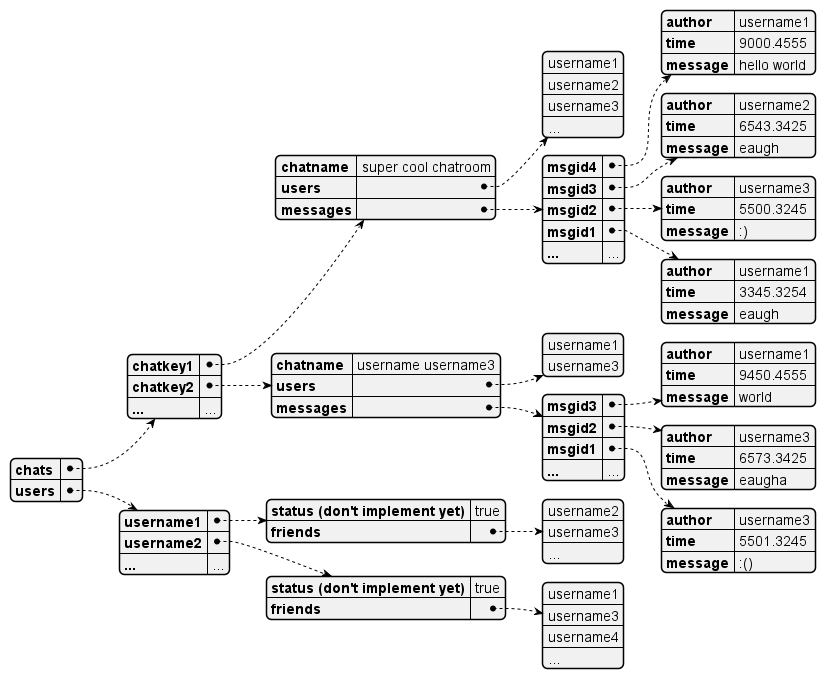

The diagram above was rendered by PlantUML. Its source (embedded in the PNG):
@startjson

{
    "chats" : {
        "chatkey1" : {
            "chatname" : "super cool chatroom",
            "users" : [
            "username1", "username2", "username3", "..."
            ],
            "messages" : {
                "msgid4" : {
                    "author" : "username1",
                    "time" : 9000.4555,
                    "message" : "hello world"
                }
                ,
                "msgid3" : {
                    "author" : "username2",
                    "time" : 6543.3425,
                    "message" : "eaugh"
                }
                ,
                "msgid2" : {
                    "author" : "username3",
                    "time" : 5500.3245,
                    "message" : ":)"
                }
                ,
                "msgid1" : {
                    "author" : "username1",
                    "time" : 3345.3254,
                    "message" : "eaugh"
                }
                ,
                "..." : "..."
            }
        }
        ,
        "chatkey2" : {
            "chatname" : "username username3",
            "users" : [
            "username1", "username3"
            ],
            "messages" : {
                "msgid3" : {
                    "author" : "username1",
                    "time" : 9450.4555,
                    "message" : "world"
                }
                ,
                "msgid2" : {
                    "author" : "username3",
                    "time" : 6573.3425,
                    "message" : "eaugha"
                }
                ,
                "msgid1" : {
                    "author" : "username3",
                    "time" : 5501.3245,
                    "message" : ":()"
                }
                ,
                "..." : "..."
            }
        },
        "..." : "..."
    },
    "users" : {
        "username1" : {
            "status (don't implement yet)" : "true",
            "friends" : [
                "username2",
                "username3",
                "..."
            ]
        },
        "username2" : {
            "status (don't implement yet)" : "true",
            "friends" : [
                "username1",
                "username3",
                "username4",
                "..."
            ]
        },
        "..." : "..."
    }
}

@endjson